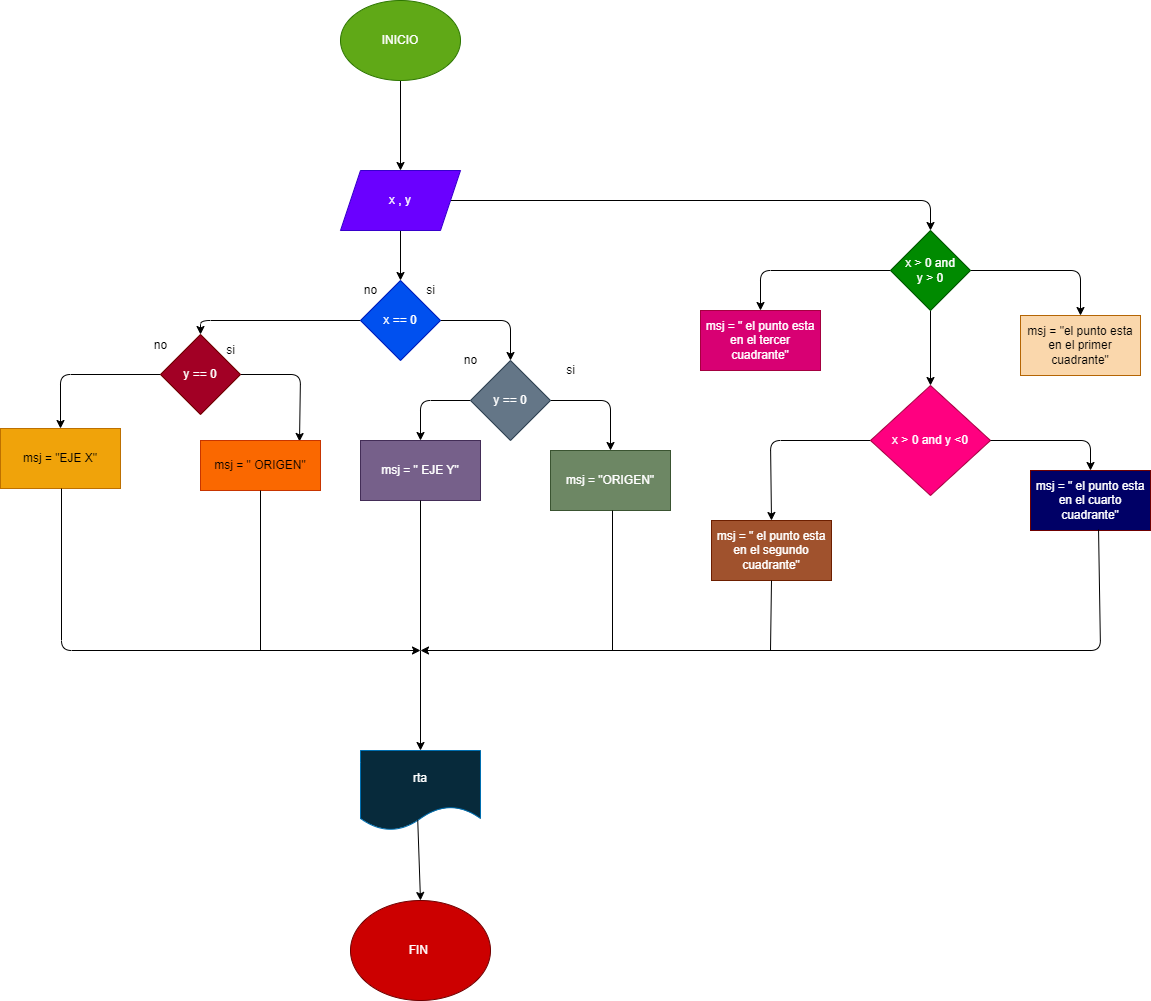

The diagram above was exported from draw.io. Its source (the exported page's mxGraphModel, read from the mxfile embedded in the PNG):
<mxGraphModel dx="960" dy="800" grid="1" gridSize="10" guides="1" tooltips="1" connect="1" arrows="1" fold="1" page="1" pageScale="1" pageWidth="850" pageHeight="1100" math="0" shadow="0">
  <root>
    <mxCell id="0" />
    <mxCell id="1" parent="0" />
    <mxCell id="4" value="" style="edgeStyle=none;html=1;" parent="1" source="2" target="3" edge="1">
      <mxGeometry relative="1" as="geometry" />
    </mxCell>
    <mxCell id="2" value="INICIO" style="ellipse;whiteSpace=wrap;html=1;fillColor=#60a917;fontColor=#ffffff;strokeColor=#2D7600;" parent="1" vertex="1">
      <mxGeometry x="360" y="20" width="120" height="80" as="geometry" />
    </mxCell>
    <mxCell id="6" value="" style="edgeStyle=none;html=1;" parent="1" source="3" target="5" edge="1">
      <mxGeometry relative="1" as="geometry" />
    </mxCell>
    <mxCell id="23" value="" style="edgeStyle=none;html=1;" parent="1" source="3" target="22" edge="1">
      <mxGeometry relative="1" as="geometry">
        <Array as="points">
          <mxPoint x="950" y="220" />
        </Array>
      </mxGeometry>
    </mxCell>
    <mxCell id="3" value="x , y" style="shape=parallelogram;perimeter=parallelogramPerimeter;whiteSpace=wrap;html=1;fixedSize=1;fillColor=#6a00ff;fontColor=#ffffff;strokeColor=#3700CC;" parent="1" vertex="1">
      <mxGeometry x="360" y="190" width="120" height="60" as="geometry" />
    </mxCell>
    <mxCell id="10" value="" style="edgeStyle=none;html=1;" parent="1" source="5" target="9" edge="1">
      <mxGeometry relative="1" as="geometry">
        <Array as="points">
          <mxPoint x="530" y="340" />
        </Array>
      </mxGeometry>
    </mxCell>
    <mxCell id="16" value="" style="edgeStyle=none;html=1;" parent="1" source="5" target="15" edge="1">
      <mxGeometry relative="1" as="geometry">
        <Array as="points">
          <mxPoint x="220" y="340" />
        </Array>
      </mxGeometry>
    </mxCell>
    <mxCell id="5" value="x == 0" style="rhombus;whiteSpace=wrap;html=1;fillColor=#0050ef;fontColor=#ffffff;strokeColor=#001DBC;" parent="1" vertex="1">
      <mxGeometry x="380" y="300" width="80" height="80" as="geometry" />
    </mxCell>
    <mxCell id="7" value="si" style="text;html=1;align=center;verticalAlign=middle;resizable=0;points=[];autosize=1;strokeColor=none;fillColor=none;" parent="1" vertex="1">
      <mxGeometry x="435" y="295" width="30" height="30" as="geometry" />
    </mxCell>
    <mxCell id="8" value="no" style="text;html=1;align=center;verticalAlign=middle;resizable=0;points=[];autosize=1;strokeColor=none;fillColor=none;" parent="1" vertex="1">
      <mxGeometry x="370" y="295" width="40" height="30" as="geometry" />
    </mxCell>
    <mxCell id="12" value="" style="edgeStyle=none;html=1;" parent="1" source="9" target="11" edge="1">
      <mxGeometry relative="1" as="geometry">
        <Array as="points">
          <mxPoint x="630" y="420" />
        </Array>
      </mxGeometry>
    </mxCell>
    <mxCell id="14" value="" style="edgeStyle=none;html=1;" parent="1" source="9" target="13" edge="1">
      <mxGeometry relative="1" as="geometry">
        <Array as="points">
          <mxPoint x="440" y="420" />
        </Array>
      </mxGeometry>
    </mxCell>
    <mxCell id="9" value="y == 0" style="rhombus;whiteSpace=wrap;html=1;fillColor=#647687;fontColor=#ffffff;strokeColor=#314354;" parent="1" vertex="1">
      <mxGeometry x="490" y="380" width="80" height="80" as="geometry" />
    </mxCell>
    <mxCell id="11" value="msj = &quot;ORIGEN&quot;" style="whiteSpace=wrap;html=1;fillColor=#6d8764;fontColor=#ffffff;strokeColor=#3A5431;" parent="1" vertex="1">
      <mxGeometry x="570" y="470" width="120" height="60" as="geometry" />
    </mxCell>
    <mxCell id="13" value="msj = &quot; EJE Y&quot;" style="whiteSpace=wrap;html=1;fillColor=#76608a;fontColor=#ffffff;strokeColor=#432D57;" parent="1" vertex="1">
      <mxGeometry x="380" y="460" width="120" height="60" as="geometry" />
    </mxCell>
    <mxCell id="18" value="" style="edgeStyle=none;html=1;entryX=0.825;entryY=0.02;entryDx=0;entryDy=0;entryPerimeter=0;" parent="1" source="15" target="17" edge="1">
      <mxGeometry relative="1" as="geometry">
        <Array as="points">
          <mxPoint x="320" y="394" />
        </Array>
      </mxGeometry>
    </mxCell>
    <mxCell id="21" value="" style="edgeStyle=none;html=1;" parent="1" source="15" target="20" edge="1">
      <mxGeometry relative="1" as="geometry">
        <Array as="points">
          <mxPoint x="80" y="394" />
        </Array>
      </mxGeometry>
    </mxCell>
    <mxCell id="15" value="y == 0" style="rhombus;whiteSpace=wrap;html=1;fillColor=#a20025;fontColor=#ffffff;strokeColor=#6F0000;" parent="1" vertex="1">
      <mxGeometry x="180" y="354" width="80" height="80" as="geometry" />
    </mxCell>
    <mxCell id="17" value="msj = &quot; ORIGEN&quot;" style="whiteSpace=wrap;html=1;fillColor=#fa6800;fontColor=#000000;strokeColor=#C73500;" parent="1" vertex="1">
      <mxGeometry x="220" y="460" width="120" height="50" as="geometry" />
    </mxCell>
    <mxCell id="20" value="msj = &quot;EJE X&quot;" style="whiteSpace=wrap;html=1;fillColor=#f0a30a;fontColor=#000000;strokeColor=#BD7000;" parent="1" vertex="1">
      <mxGeometry x="20" y="448" width="120" height="60" as="geometry" />
    </mxCell>
    <mxCell id="29" value="" style="edgeStyle=none;html=1;" edge="1" parent="1" source="22" target="28">
      <mxGeometry relative="1" as="geometry">
        <Array as="points">
          <mxPoint x="1100" y="290" />
        </Array>
      </mxGeometry>
    </mxCell>
    <mxCell id="31" value="" style="edgeStyle=none;html=1;" edge="1" parent="1" source="22" target="30">
      <mxGeometry relative="1" as="geometry">
        <Array as="points">
          <mxPoint x="780" y="290" />
        </Array>
      </mxGeometry>
    </mxCell>
    <mxCell id="33" value="" style="edgeStyle=none;html=1;" edge="1" parent="1" source="22" target="32">
      <mxGeometry relative="1" as="geometry" />
    </mxCell>
    <mxCell id="22" value="x &amp;gt; 0 and&lt;br&gt;y &amp;gt; 0" style="rhombus;whiteSpace=wrap;html=1;fillColor=#008a00;fontColor=#ffffff;strokeColor=#005700;" parent="1" vertex="1">
      <mxGeometry x="910" y="250" width="80" height="80" as="geometry" />
    </mxCell>
    <mxCell id="24" value="si" style="text;html=1;align=center;verticalAlign=middle;resizable=0;points=[];autosize=1;strokeColor=none;fillColor=none;" vertex="1" parent="1">
      <mxGeometry x="235" y="355" width="30" height="30" as="geometry" />
    </mxCell>
    <mxCell id="25" value="no" style="text;html=1;align=center;verticalAlign=middle;resizable=0;points=[];autosize=1;strokeColor=none;fillColor=none;" vertex="1" parent="1">
      <mxGeometry x="160" y="350" width="40" height="30" as="geometry" />
    </mxCell>
    <mxCell id="26" value="si" style="text;html=1;align=center;verticalAlign=middle;resizable=0;points=[];autosize=1;strokeColor=none;fillColor=none;" vertex="1" parent="1">
      <mxGeometry x="575" y="375" width="30" height="30" as="geometry" />
    </mxCell>
    <mxCell id="27" value="no" style="text;html=1;align=center;verticalAlign=middle;resizable=0;points=[];autosize=1;strokeColor=none;fillColor=none;" vertex="1" parent="1">
      <mxGeometry x="470" y="365" width="40" height="30" as="geometry" />
    </mxCell>
    <mxCell id="28" value="&lt;font color=&quot;#000000&quot;&gt;msj = &quot;el punto esta en el primer cuadrante&quot;&lt;/font&gt;" style="whiteSpace=wrap;html=1;fillColor=#fad7ac;strokeColor=#b46504;" vertex="1" parent="1">
      <mxGeometry x="1040" y="335" width="120" height="60" as="geometry" />
    </mxCell>
    <mxCell id="30" value="msj = &quot; el punto esta en el tercer cuadrante&quot;" style="whiteSpace=wrap;html=1;fillColor=#d80073;fontColor=#ffffff;strokeColor=#A50040;" vertex="1" parent="1">
      <mxGeometry x="720" y="330" width="120" height="60" as="geometry" />
    </mxCell>
    <mxCell id="39" value="" style="edgeStyle=none;html=1;entryX=0.5;entryY=0;entryDx=0;entryDy=0;" edge="1" parent="1" source="32" target="42">
      <mxGeometry relative="1" as="geometry">
        <mxPoint x="790" y="540" as="targetPoint" />
        <Array as="points">
          <mxPoint x="790" y="460" />
        </Array>
      </mxGeometry>
    </mxCell>
    <mxCell id="32" value="x &amp;gt; 0 and y &amp;lt;0" style="rhombus;whiteSpace=wrap;html=1;fillColor=#FF0080;fontColor=#ffffff;strokeColor=#A50040;" vertex="1" parent="1">
      <mxGeometry x="890" y="405" width="120" height="110" as="geometry" />
    </mxCell>
    <mxCell id="36" value="msj = &quot; el punto esta en el cuarto cuadrante&quot;" style="whiteSpace=wrap;html=1;fillColor=#000066;strokeColor=#6F0000;fontColor=#ffffff;" vertex="1" parent="1">
      <mxGeometry x="1050" y="490" width="120" height="60" as="geometry" />
    </mxCell>
    <mxCell id="37" value="" style="endArrow=classic;html=1;exitX=1;exitY=0.5;exitDx=0;exitDy=0;entryX=0.5;entryY=0;entryDx=0;entryDy=0;" edge="1" parent="1" source="32" target="36">
      <mxGeometry width="50" height="50" relative="1" as="geometry">
        <mxPoint x="950" y="500" as="sourcePoint" />
        <mxPoint x="1000" y="450" as="targetPoint" />
        <Array as="points">
          <mxPoint x="1110" y="460" />
        </Array>
      </mxGeometry>
    </mxCell>
    <mxCell id="42" value="msj = &quot; el punto esta en el segundo cuadrante&quot;" style="whiteSpace=wrap;html=1;fillColor=#a0522d;fontColor=#ffffff;strokeColor=#6D1F00;" vertex="1" parent="1">
      <mxGeometry x="731" y="540" width="120" height="60" as="geometry" />
    </mxCell>
    <mxCell id="46" value="" style="endArrow=classic;html=1;exitX=0.5;exitY=1;exitDx=0;exitDy=0;" edge="1" parent="1">
      <mxGeometry width="50" height="50" relative="1" as="geometry">
        <mxPoint x="81" y="508" as="sourcePoint" />
        <mxPoint x="440" y="670" as="targetPoint" />
        <Array as="points">
          <mxPoint x="81" y="670" />
        </Array>
      </mxGeometry>
    </mxCell>
    <mxCell id="55" value="" style="endArrow=classic;html=1;exitX=0.567;exitY=0.983;exitDx=0;exitDy=0;exitPerimeter=0;" edge="1" parent="1" source="36">
      <mxGeometry width="50" height="50" relative="1" as="geometry">
        <mxPoint x="1117" y="550" as="sourcePoint" />
        <mxPoint x="440" y="670" as="targetPoint" />
        <Array as="points">
          <mxPoint x="1120" y="670" />
        </Array>
      </mxGeometry>
    </mxCell>
    <mxCell id="56" value="" style="endArrow=none;html=1;entryX=0.5;entryY=1;entryDx=0;entryDy=0;" edge="1" parent="1" target="17">
      <mxGeometry width="50" height="50" relative="1" as="geometry">
        <mxPoint x="280" y="670" as="sourcePoint" />
        <mxPoint x="290" y="540" as="targetPoint" />
      </mxGeometry>
    </mxCell>
    <mxCell id="57" value="" style="endArrow=none;html=1;exitX=0.5;exitY=1;exitDx=0;exitDy=0;" edge="1" parent="1" source="13">
      <mxGeometry width="50" height="50" relative="1" as="geometry">
        <mxPoint x="240" y="590" as="sourcePoint" />
        <mxPoint x="440" y="670" as="targetPoint" />
      </mxGeometry>
    </mxCell>
    <mxCell id="58" value="" style="endArrow=none;html=1;exitX=0.5;exitY=1;exitDx=0;exitDy=0;" edge="1" parent="1">
      <mxGeometry width="50" height="50" relative="1" as="geometry">
        <mxPoint x="632" y="530" as="sourcePoint" />
        <mxPoint x="632" y="670" as="targetPoint" />
      </mxGeometry>
    </mxCell>
    <mxCell id="59" value="" style="endArrow=none;html=1;exitX=0.5;exitY=1;exitDx=0;exitDy=0;" edge="1" parent="1" source="42">
      <mxGeometry width="50" height="50" relative="1" as="geometry">
        <mxPoint x="720" y="590" as="sourcePoint" />
        <mxPoint x="790" y="670" as="targetPoint" />
      </mxGeometry>
    </mxCell>
    <mxCell id="65" value="" style="endArrow=classic;html=1;" edge="1" parent="1" target="66">
      <mxGeometry width="50" height="50" relative="1" as="geometry">
        <mxPoint x="440" y="670" as="sourcePoint" />
        <mxPoint x="440" y="740" as="targetPoint" />
      </mxGeometry>
    </mxCell>
    <mxCell id="66" value="rta" style="shape=document;whiteSpace=wrap;html=1;boundedLbl=1;fillColor=#072A3B;fontColor=#ffffff;strokeColor=#006EAF;" vertex="1" parent="1">
      <mxGeometry x="380" y="770" width="120" height="80" as="geometry" />
    </mxCell>
    <mxCell id="67" value="FIN&amp;nbsp;" style="ellipse;whiteSpace=wrap;html=1;fillColor=#CC0000;fontColor=#ffffff;strokeColor=#6F0000;" vertex="1" parent="1">
      <mxGeometry x="370" y="920" width="140" height="100" as="geometry" />
    </mxCell>
    <mxCell id="68" value="" style="endArrow=classic;html=1;exitX=0.477;exitY=0.871;exitDx=0;exitDy=0;exitPerimeter=0;entryX=0.5;entryY=0;entryDx=0;entryDy=0;" edge="1" parent="1" source="66" target="67">
      <mxGeometry width="50" height="50" relative="1" as="geometry">
        <mxPoint x="500" y="920" as="sourcePoint" />
        <mxPoint x="550" y="870" as="targetPoint" />
      </mxGeometry>
    </mxCell>
  </root>
</mxGraphModel>